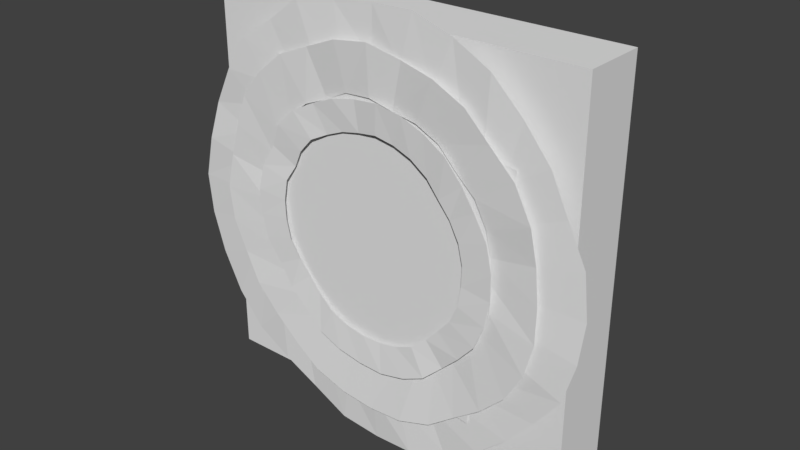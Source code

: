 # Source: zm_buy_marker.blend  (saved by Blender 2.79.0; exported with 4.5.12 LTS)
import bpy
from mathutils import Matrix  # noqa: F401  (used for matrix-valued properties, if any)

bpy.ops.wm.read_factory_settings(use_empty=True)
scene = bpy.context.scene
scene.name = 'Scene'

# ---- collections
col_collection_1 = bpy.data.collections.new('Collection 1'); scene.collection.children.link(col_collection_1)

# ---- materials (node trees are filled in below, after node groups)
mat_mtl_scroll_slow = bpy.data.materials.new('mtl_scroll_slow')
mat_mtl_scroll_slow.alpha_threshold = 0.0
mat_mtl_scroll_slow.use_transparent_shadow = False
mat_mtl_scroll_slow.roughness = 0.5
mat_mtl_icon = bpy.data.materials.new('mtl_icon')
mat_mtl_icon.alpha_threshold = 0.0
mat_mtl_icon.use_transparent_shadow = False
mat_mtl_icon.roughness = 0.5
mat_mtl_scroll = bpy.data.materials.new('mtl_scroll')
mat_mtl_scroll.alpha_threshold = 0.0
mat_mtl_scroll.use_transparent_shadow = False
mat_mtl_scroll.roughness = 0.5

# ---- material node trees

# ---- world
world_world = bpy.data.worlds.new('World'); scene.world = world_world
world_world.color = (0.05088, 0.05088, 0.05088)
world_world.use_sun_shadow = False
world_world.sun_shadow_jitter_overblur = 0.0
world_world.cycles.sampling_method = 'MANUAL'

# ---- meshes
me_g_scroll_slow = bpy.data.meshes.new('g_scroll_slow')
me_g_scroll_slow.from_pydata([(0.0375, -0.0809, 0.1936), (0.05314, -0.08307, 0.2654), (0.077, -0.08338, 0.1886), (0.1067, -0.08921, 0.2551), (0.1125, -0.08239, 0.1703), (0.1549, -0.08811, 0.2302), (0.1408, -0.08174, 0.1393), (0.1912, -0.0857, 0.1912), (0.17, -0.08265, 0.1135), (0.2306, -0.08717, 0.1541), (0.1885, -0.08213, 0.07704), (0.257, -0.08851, 0.1046), (0.195, -0.07987, 0.03863), (0.2654, -0.08473, 0.05263), (0.1991, -0.08026, 9.151e-05), (0.2713, -0.08615, -0.0001772), (0.1985, -0.08336, -0.03877), (0.2708, -0.08685, -0.05587), (0.1878, -0.0824, -0.07806), (0.2579, -0.08855, -0.1071), (0.1707, -0.08234, -0.1128), (0.2306, -0.08728, -0.1542), (0.1408, -0.07985, -0.1405), (0.1916, -0.08633, -0.193), (0.1103, -0.08025, -0.1652), (0.1485, -0.08534, -0.2249), (0.07785, -0.08242, -0.1884), (0.1064, -0.08709, -0.2562), (0.03951, -0.08171, -0.2004), (0.05493, -0.08907, -0.2724), (0.0006329, -0.08186, -0.2044), (0.0001395, -0.08716, -0.2775), (-0.03962, -0.08243, -0.2001), (-0.05411, -0.08715, -0.2721), (-0.07906, -0.08199, -0.189), (-0.106, -0.0876, -0.2549), (-0.1107, -0.08024, -0.1652), (-0.1498, -0.08534, -0.2262), (-0.1391, -0.08036, -0.1395), (-0.1911, -0.08434, -0.1911), (-0.1664, -0.08083, -0.11), (-0.2258, -0.08662, -0.1489), (-0.1819, -0.08124, -0.07667), (-0.2498, -0.08503, -0.1033), (-0.1993, -0.08214, -0.04), (-0.27, -0.08653, -0.0535), (-0.2057, -0.08286, 6.638e-05), (-0.2769, -0.08645, -0.001035), (-0.1951, -0.07911, 0.03849), (-0.2654, -0.08512, 0.05254), (-0.1845, -0.08033, 0.07743), (-0.2492, -0.08609, 0.1039), (-0.1681, -0.08223, 0.1134), (-0.231, -0.08635, 0.1533), (-0.1436, -0.0824, 0.1447), (-0.1959, -0.08757, 0.196), (-0.1125, -0.08279, 0.1684), (-0.1539, -0.08715, 0.2306), (-0.07635, -0.07948, 0.1829), (-0.1056, -0.08508, 0.2504), (-0.04057, -0.08161, 0.2005), (-0.05472, -0.08782, 0.2709), (-0.0001628, -0.08278, 0.2035), (-0.0002005, -0.08705, 0.2782)], [], [(62, 0, 1, 63), (0, 2, 3, 1), (2, 4, 5, 3), (4, 6, 7, 5), (6, 8, 9, 7), (8, 10, 11, 9), (10, 12, 13, 11), (12, 14, 15, 13), (14, 16, 17, 15), (16, 18, 19, 17), (18, 20, 21, 19), (20, 22, 23, 21), (22, 24, 25, 23), (24, 26, 27, 25), (26, 28, 29, 27), (28, 30, 31, 29), (30, 32, 33, 31), (32, 34, 35, 33), (34, 36, 37, 35), (36, 38, 39, 37), (38, 40, 41, 39), (40, 42, 43, 41), (42, 44, 45, 43), (44, 46, 47, 45), (46, 48, 49, 47), (48, 50, 51, 49), (50, 52, 53, 51), (52, 54, 55, 53), (54, 56, 57, 55), (56, 58, 59, 57), (58, 60, 61, 59), (60, 62, 63, 61)])
_uv = me_g_scroll_slow.uv_layers.new(name='UVMap')
_uv.uv.foreach_set('vector', [0.8125, 1.5, 0.8125, 1.438, 0.9375, 1.438, 0.9375, 1.5, 0.8125, 1.438, 0.8125, 1.367, 0.9375, 1.367, 0.9375, 1.438, 0.8125, 1.367, 0.8125, 1.312, 0.9375, 1.312, 0.9375, 1.367, 0.8125, 1.312, 0.8125, 1.25, 0.9375, 1.25, 0.9375, 1.312, 0.8125, 1.25, 0.8125, 1.188, 0.9375, 1.188, 0.9375, 1.25, 0.8125, 1.188, 0.8125, 1.125, 0.9375, 1.125, 0.9375, 1.188, 0.8125, 1.125, 0.8125, 1.062, 0.9375, 1.062, 0.9375, 1.125, 0.8125, 1.062, 0.8125, 1.008, 0.9375, 1.008, 0.9375, 1.062, 0.8125, 1.008, 0.8125, 0.9375, 0.9375, 0.9375, 0.9375, 1.008, 0.8125, 0.9375, 0.8125, 0.875, 0.9375, 0.875, 0.9375, 0.9375, 0.8125, 0.875, 0.8125, 0.8125, 0.9375, 0.8125, 0.9375, 0.875, 0.8125, 0.8125, 0.8125, 0.7422, 0.9375, 0.7422, 0.9375, 0.8125, 0.8125, 0.7422, 0.8125, 0.6875, 0.9375, 0.6875, 0.9375, 0.7422, 0.8125, 0.6875, 0.8125, 0.625, 0.9375, 0.625, 0.9375, 0.6875, 0.8125, 0.625, 0.8125, 0.5625, 0.9375, 0.5625, 0.9375, 0.625, 0.8125, 0.5625, 0.8125, 0.5, 0.9375, 0.5, 0.9375, 0.5625, 0.8125, 0.5, 0.8125, 0.4375, 0.9375, 0.4375, 0.9375, 0.5, 0.8125, 0.4375, 0.8125, 0.375, 0.9375, 0.375, 0.9375, 0.4375, 0.8125, 0.375, 0.8125, 0.3125, 0.9375, 0.3125, 0.9375, 0.375, 0.8125, 0.3125, 0.8125, 0.2578, 0.9375, 0.2578, 0.9375, 0.3125, 0.8125, 0.2578, 0.8125, 0.1875, 0.9375, 0.1875, 0.9375, 0.2578, 0.8125, 0.1875, 0.8125, 0.125, 0.9375, 0.125, 0.9375, 0.1875, 0.8125, 0.125, 0.8125, 0.0625, 0.9375, 0.0625, 0.9375, 0.125, 0.8125, 0.0625, 0.8125, -0.007812, 0.9375, -0.007812, 0.9375, 0.0625, 0.8125, -0.007812, 0.8125, -0.0625, 0.9375, -0.0625, 0.9375, -0.007812, 0.8125, -0.0625, 0.8125, -0.125, 0.9375, -0.125, 0.9375, -0.0625, 0.8125, -0.125, 0.8125, -0.1875, 0.9375, -0.1875, 0.9375, -0.125, 0.8125, -0.1875, 0.8125, -0.25, 0.9375, -0.25, 0.9375, -0.1875, 0.8125, -0.25, 0.8125, -0.3125, 0.9375, -0.3125, 0.9375, -0.25, 0.8125, -0.3125, 0.8125, -0.3672, 0.9375, -0.3672, 0.9375, -0.3125, 0.8125, -0.3672, 0.8125, -0.4375, 0.9375, -0.4375, 0.9375, -0.3672, 0.8125, -0.4375, 0.8125, -0.5, 0.9375, -0.5, 0.9375, -0.4375])
_ca = me_g_scroll_slow.color_attributes.new('Col', 'BYTE_COLOR', 'CORNER')
_ca.data.foreach_set('color', [1.0, 1.0, 1.0, 1.0, 1.0, 1.0, 1.0, 1.0, 1.0, 1.0, 1.0, 1.0, 1.0, 1.0, 1.0, 1.0, 1.0, 1.0, 1.0, 1.0, 1.0, 1.0, 1.0, 1.0, 1.0, 1.0, 1.0, 1.0, 1.0, 1.0, 1.0, 1.0, 1.0, 1.0, 1.0, 1.0, 1.0, 1.0, 1.0, 1.0, 1.0, 1.0, 1.0, 1.0, 1.0, 1.0, 1.0, 1.0, 1.0, 1.0, 1.0, 1.0, 1.0, 1.0, 1.0, 1.0, 1.0, 1.0, 1.0, 1.0, 1.0, 1.0, 1.0, 1.0, 1.0, 1.0, 1.0, 1.0, 1.0, 1.0, 1.0, 1.0, 1.0, 1.0, 1.0, 1.0, 1.0, 1.0, 1.0, 1.0, 1.0, 1.0, 1.0, 1.0, 1.0, 1.0, 1.0, 1.0, 1.0, 1.0, 1.0, 1.0, 1.0, 1.0, 1.0, 1.0, 1.0, 1.0, 1.0, 1.0, 1.0, 1.0, 1.0, 1.0, 1.0, 1.0, 1.0, 1.0, 1.0, 1.0, 1.0, 1.0, 1.0, 1.0, 1.0, 1.0, 1.0, 1.0, 1.0, 1.0, 1.0, 1.0, 1.0, 1.0, 1.0, 1.0, 1.0, 1.0, 1.0, 1.0, 1.0, 1.0, 1.0, 1.0, 1.0, 1.0, 1.0, 1.0, 1.0, 1.0, 1.0, 1.0, 1.0, 1.0, 1.0, 1.0, 1.0, 1.0, 1.0, 1.0, 1.0, 1.0, 1.0, 1.0, 1.0, 1.0, 1.0, 1.0, 1.0, 1.0, 1.0, 1.0, 1.0, 1.0, 1.0, 1.0, 1.0, 1.0, 1.0, 1.0, 1.0, 1.0, 1.0, 1.0, 1.0, 1.0, 1.0, 1.0, 1.0, 1.0, 1.0, 1.0, 1.0, 1.0, 1.0, 1.0, 1.0, 1.0, 1.0, 1.0, 1.0, 1.0, 1.0, 1.0, 1.0, 1.0, 1.0, 1.0, 1.0, 1.0, 1.0, 1.0, 1.0, 1.0, 1.0, 1.0, 1.0, 1.0, 1.0, 1.0, 1.0, 1.0, 1.0, 1.0, 1.0, 1.0, 1.0, 1.0, 1.0, 1.0, 1.0, 1.0, 1.0, 1.0, 1.0, 1.0, 1.0, 1.0, 1.0, 1.0, 1.0, 1.0, 1.0, 1.0, 1.0, 1.0, 1.0, 1.0, 1.0, 1.0, 1.0, 1.0, 1.0, 1.0, 1.0, 1.0, 1.0, 1.0, 1.0, 1.0, 1.0, 1.0, 1.0, 1.0, 1.0, 1.0, 1.0, 1.0, 1.0, 1.0, 1.0, 1.0, 1.0, 1.0, 1.0, 1.0, 1.0, 1.0, 1.0, 1.0, 1.0, 1.0, 1.0, 1.0, 1.0, 1.0, 1.0, 1.0, 1.0, 1.0, 1.0, 1.0, 1.0, 1.0, 1.0, 1.0, 1.0, 1.0, 1.0, 1.0, 1.0, 1.0, 1.0, 1.0, 1.0, 1.0, 1.0, 1.0, 1.0, 1.0, 1.0, 1.0, 1.0, 1.0, 1.0, 1.0, 1.0, 1.0, 1.0, 1.0, 1.0, 1.0, 1.0, 1.0, 1.0, 1.0, 1.0, 1.0, 1.0, 1.0, 1.0, 1.0, 1.0, 1.0, 1.0, 1.0, 1.0, 1.0, 1.0, 1.0, 1.0, 1.0, 1.0, 1.0, 1.0, 1.0, 1.0, 1.0, 1.0, 1.0, 1.0, 1.0, 1.0, 1.0, 1.0, 1.0, 1.0, 1.0, 1.0, 1.0, 1.0, 1.0, 1.0, 1.0, 1.0, 1.0, 1.0, 1.0, 1.0, 1.0, 1.0, 1.0, 1.0, 1.0, 1.0, 1.0, 1.0, 1.0, 1.0, 1.0, 1.0, 1.0, 1.0, 1.0, 1.0, 1.0, 1.0, 1.0, 1.0, 1.0, 1.0, 1.0, 1.0, 1.0, 1.0, 1.0, 1.0, 1.0, 1.0, 1.0, 1.0, 1.0, 1.0, 1.0, 1.0, 1.0, 1.0, 1.0, 1.0, 1.0, 1.0, 1.0, 1.0, 1.0, 1.0, 1.0, 1.0, 1.0, 1.0, 1.0, 1.0, 1.0, 1.0, 1.0, 1.0, 1.0, 1.0, 1.0, 1.0, 1.0, 1.0, 1.0, 1.0, 1.0, 1.0, 1.0, 1.0, 1.0, 1.0, 1.0, 1.0, 1.0, 1.0, 1.0, 1.0, 1.0, 1.0, 1.0, 1.0, 1.0, 1.0, 1.0, 1.0, 1.0, 1.0, 1.0, 1.0, 1.0, 1.0, 1.0, 1.0, 1.0, 1.0, 1.0, 1.0, 1.0, 1.0, 1.0, 1.0, 1.0, 1.0, 1.0, 1.0, 1.0, 1.0, 1.0, 1.0, 1.0, 1.0, 1.0, 1.0, 1.0, 1.0, 1.0, 1.0, 1.0, 1.0, 1.0, 1.0, 1.0, 1.0, 1.0, 1.0, 1.0, 1.0, 1.0, 1.0, 1.0, 1.0, 1.0, 1.0, 1.0, 1.0, 1.0, 1.0, 1.0, 1.0, 1.0, 1.0, 1.0, 1.0, 1.0, 1.0, 1.0, 1.0, 1.0, 1.0, 1.0, 1.0, 1.0, 1.0, 1.0])
me_g_scroll_slow.materials.append(mat_mtl_scroll_slow)
me_g_scroll_slow.use_remesh_preserve_volume = False
me_g_scroll_slow.use_remesh_preserve_attributes = False
me_g_scroll_slow.use_mirror_vertex_groups = False
me_g_scroll_slow.update()
me_c_c = bpy.data.meshes.new('c_c')
me_c_c.from_pydata([(-0.3, -0.05, -0.3), (-0.3, -0.05, 0.3), (-0.3, 0.05, -0.3), (-0.3, 0.05, 0.3), (0.3, -0.05, -0.3), (0.3, -0.05, 0.3), (0.3, 0.05, -0.3), (0.3, 0.05, 0.3)], [], [(0, 1, 3, 2), (2, 3, 7, 6), (6, 7, 5, 4), (4, 5, 1, 0), (2, 6, 4, 0), (7, 3, 1, 5)])
me_c_c.use_remesh_preserve_volume = False
me_c_c.use_remesh_preserve_attributes = False
me_c_c.use_mirror_vertex_groups = False
me_c_c.update()
me_g_icon = bpy.data.meshes.new('g_icon')
me_g_icon.from_pydata([(-0.2282, -0.08, -0.1671), (-0.1671, -0.08, 0.2282), (0.1671, -0.08, -0.2282), (0.2282, -0.08, 0.1671)], [], [(2, 3, 1, 0)])
_uv = me_g_icon.uv_layers.new(name='UVMap')
_uv.uv.foreach_set('vector', [0.668, 0.05078, 0.668, 0.6992, 0.01953, 0.6992, 0.01953, 0.05078])
me_g_icon.materials.append(mat_mtl_icon)
me_g_icon.use_remesh_preserve_volume = False
me_g_icon.use_remesh_preserve_attributes = False
me_g_icon.use_mirror_vertex_groups = False
me_g_icon.update()
me_co_culling = bpy.data.meshes.new('co_culling')
me_co_culling.from_pydata([(0.0, -0.05, 0.0), (0.0, -0.05, 0.0), (0.0, -0.05, 0.0), (0.0, -0.05, 0.0), (0.0, -0.05, 0.0), (0.0, -0.05, 0.0), (0.0, -0.05, 0.0), (0.0, -0.05, 0.0)], [], [(0, 1, 3, 2), (2, 3, 7, 6), (6, 7, 5, 4), (4, 5, 1, 0), (2, 6, 4, 0), (7, 3, 1, 5)])
me_co_culling.use_remesh_preserve_volume = False
me_co_culling.use_remesh_preserve_attributes = False
me_co_culling.use_mirror_vertex_groups = False
me_co_culling.update()
me_g_scroll = bpy.data.meshes.new('g_scroll')
me_g_scroll.from_pydata([(0.09938, -0.08556, -0.1184), (0.1277, -0.08589, -0.1521), (0.119, -0.08589, -0.09658), (0.1561, -0.08902, -0.1242), (0.1389, -0.08757, -0.07335), (0.1821, -0.09078, -0.09401), (0.1523, -0.08885, -0.04385), (0.1967, -0.09062, -0.05731), (0.1567, -0.0878, -0.01328), (0.2041, -0.09001, -0.0179), (0.1574, -0.08735, 0.01724), (0.205, -0.0911, 0.02277), (0.1504, -0.08718, 0.04745), (0.1955, -0.08982, 0.06178), (0.1341, -0.085, 0.07395), (0.1746, -0.08837, 0.09644), (0.1163, -0.08587, 0.09721), (0.1537, -0.08717, 0.1267), (0.09862, -0.08758, 0.1224), (0.1291, -0.09113, 0.161), (0.07246, -0.08753, 0.1409), (0.09465, -0.0901, 0.1817), (0.04414, -0.08717, 0.1515), (0.05881, -0.09114, 0.1969), (0.01372, -0.08752, 0.1569), (0.01779, -0.09032, 0.2027), (-0.01655, -0.08508, 0.1519), (-0.02171, -0.08736, 0.198), (-0.04561, -0.08448, 0.1457), (-0.05955, -0.08891, 0.1904), (-0.07306, -0.08461, 0.1346), (-0.09562, -0.08742, 0.1745), (-0.1011, -0.08761, 0.1208), (-0.1317, -0.09, 0.1569), (-0.1223, -0.08722, 0.09763), (-0.1609, -0.09037, 0.1285), (-0.1357, -0.08499, 0.07038), (-0.1754, -0.08772, 0.09215), (-0.152, -0.08762, 0.04537), (-0.1967, -0.08949, 0.05743), (-0.1574, -0.08804, 0.01274), (-0.2053, -0.09138, 0.01711), (-0.1559, -0.0884, -0.01573), (-0.2038, -0.09006, -0.0223), (-0.15, -0.08735, -0.04685), (-0.1957, -0.0895, -0.05993), (-0.1343, -0.08544, -0.07519), (-0.1736, -0.08686, -0.09535), (-0.117, -0.08401, -0.09859), (-0.1523, -0.08754, -0.1281), (-0.09704, -0.08507, -0.12), (-0.1249, -0.08832, -0.1547), (-0.07274, -0.08743, -0.1385), (-0.09396, -0.08936, -0.182), (-0.04456, -0.08759, -0.1507), (-0.0572, -0.09034, -0.1965), (-0.01274, -0.08793, -0.1563), (-0.01777, -0.09, -0.2039), (0.01774, -0.08683, -0.1569), (0.02168, -0.09011, -0.2054), (0.04678, -0.08689, -0.1509), (0.06247, -0.09054, -0.1959), (0.07606, -0.08792, -0.1383), (0.09785, -0.08992, -0.1797), (-0.2574, -0.08061, -0.0004452), (-0.3354, -0.07638, -0.001894), (-0.2537, -0.07924, -0.05064), (-0.3289, -0.07655, -0.06389), (-0.2375, -0.08091, -0.1008), (-0.3104, -0.07626, -0.1267), (-0.2147, -0.08046, -0.1429), (-0.2784, -0.07781, -0.1859), (-0.1821, -0.0819, -0.1835), (-0.2361, -0.07825, -0.2364), (-0.1388, -0.07758, -0.2072), (-0.1804, -0.07738, -0.27), (-0.09666, -0.0792, -0.2312), (-0.1256, -0.07398, -0.3013), (-0.0512, -0.08033, -0.2537), (-0.06409, -0.07651, -0.3281), (0.0004906, -0.08292, -0.2583), (0.001882, -0.07661, -0.3335), (0.04802, -0.08113, -0.2519), (0.06504, -0.07857, -0.3293), (0.09532, -0.07728, -0.231), (0.1243, -0.07461, -0.3006), (0.1391, -0.07748, -0.2079), (0.1824, -0.07686, -0.2717), (0.1793, -0.07666, -0.1779), (0.2302, -0.07726, -0.2285), (0.2071, -0.07803, -0.1401), (0.2706, -0.07678, -0.1809), (0.2407, -0.0812, -0.0983), (0.3098, -0.07814, -0.1289), (0.2522, -0.08109, -0.04952), (0.3283, -0.07839, -0.06513), (0.2574, -0.07948, -0.0002501), (0.3353, -0.07636, -0.002075), (0.2534, -0.07921, 0.04886), (0.3277, -0.07612, 0.06558), (0.2316, -0.07743, 0.0961), (0.2996, -0.07607, 0.1232), (0.2073, -0.07767, 0.1402), (0.272, -0.07642, 0.1812), (0.1784, -0.07865, 0.1778), (0.2311, -0.07469, 0.229), (0.1422, -0.07773, 0.2141), (0.1848, -0.07915, 0.2791), (0.09991, -0.08028, 0.2371), (0.128, -0.07834, 0.309), (0.04932, -0.08028, 0.2551), (0.0655, -0.07739, 0.3294), (0.001204, -0.07646, 0.253), (0.0001097, -0.07497, 0.3265), (-0.04777, -0.07903, 0.245), (-0.06548, -0.07537, 0.3193), (-0.09916, -0.08013, 0.2398), (-0.1299, -0.0767, 0.3087), (-0.1373, -0.0791, 0.2071), (-0.1807, -0.07578, 0.2704), (-0.1819, -0.07931, 0.1811), (-0.2356, -0.07677, 0.2362), (-0.2109, -0.07754, 0.1404), (-0.2701, -0.07718, 0.1816), (-0.2316, -0.07832, 0.09541), (-0.3016, -0.07381, 0.1232), (-0.2461, -0.07997, 0.04808), (-0.3186, -0.07819, 0.06319)], [], [(0, 1, 3, 2), (2, 3, 5, 4), (4, 5, 7, 6), (6, 7, 9, 8), (8, 9, 11, 10), (10, 11, 13, 12), (12, 13, 15, 14), (14, 15, 17, 16), (16, 17, 19, 18), (18, 19, 21, 20), (20, 21, 23, 22), (22, 23, 25, 24), (24, 25, 27, 26), (26, 27, 29, 28), (28, 29, 31, 30), (30, 31, 33, 32), (32, 33, 35, 34), (34, 35, 37, 36), (36, 37, 39, 38), (38, 39, 41, 40), (40, 41, 43, 42), (42, 43, 45, 44), (44, 45, 47, 46), (46, 47, 49, 48), (48, 49, 51, 50), (50, 51, 53, 52), (52, 53, 55, 54), (54, 55, 57, 56), (56, 57, 59, 58), (58, 59, 61, 60), (60, 61, 63, 62), (62, 63, 1, 0), (64, 65, 67, 66), (66, 67, 69, 68), (68, 69, 71, 70), (70, 71, 73, 72), (72, 73, 75, 74), (74, 75, 77, 76), (76, 77, 79, 78), (78, 79, 81, 80), (80, 81, 83, 82), (82, 83, 85, 84), (84, 85, 87, 86), (86, 87, 89, 88), (88, 89, 91, 90), (90, 91, 93, 92), (92, 93, 95, 94), (94, 95, 97, 96), (96, 97, 99, 98), (98, 99, 101, 100), (100, 101, 103, 102), (102, 103, 105, 104), (104, 105, 107, 106), (106, 107, 109, 108), (108, 109, 111, 110), (110, 111, 113, 112), (112, 113, 115, 114), (114, 115, 117, 116), (116, 117, 119, 118), (118, 119, 121, 120), (120, 121, 123, 122), (122, 123, 125, 124), (124, 125, 127, 126), (126, 127, 65, 64)])
_uv = me_g_scroll.uv_layers.new(name='UVMap')
_uv.uv.foreach_set('vector', [0.8125, 1.75, 0.9375, 1.75, 0.9375, 1.621, 0.8125, 1.621, 0.8125, 1.621, 0.9375, 1.621, 0.9375, 1.5, 0.8125, 1.5, 0.8125, 1.5, 0.9375, 1.5, 0.9375, 1.418, 0.8125, 1.418, 0.8125, 1.418, 0.9375, 1.418, 0.9375, 1.324, 0.8125, 1.324, 0.8125, 1.324, 0.9375, 1.324, 0.9375, 1.234, 0.8125, 1.234, 0.8125, 1.234, 0.9375, 1.234, 0.9375, 1.148, 0.8125, 1.148, 0.8125, 1.148, 0.9375, 1.148, 0.9375, 1.059, 0.8125, 1.059, 0.8125, 1.059, 0.9375, 1.059, 0.9375, 0.9844, 0.8125, 0.9844, 0.8125, 0.9844, 0.9375, 0.9844, 0.9375, 0.8711, 0.8125, 0.8711, 0.8125, 0.8711, 0.9375, 0.8711, 0.9375, 0.7891, 0.8125, 0.7891, 0.8125, 0.7891, 0.9375, 0.7891, 0.9375, 0.7031, 0.8125, 0.7031, 0.8125, 0.7031, 0.9375, 0.7031, 0.9375, 0.6094, 0.8125, 0.6094, 0.8125, 0.6094, 0.9375, 0.6094, 0.9375, 0.5312, 0.8125, 0.5312, 0.8125, 0.5312, 0.9375, 0.5312, 0.9375, 0.457, 0.8125, 0.457, 0.8125, 0.457, 0.9375, 0.457, 0.9375, 0.3672, 0.8125, 0.3672, 0.8125, 0.3672, 0.9375, 0.3672, 0.9375, 0.2852, 0.8125, 0.2852, 0.8125, 0.2852, 0.9375, 0.2852, 0.9375, 0.1875, 0.8125, 0.1875, 0.8125, 0.1875, 0.9375, 0.1875, 0.9375, 0.0625, 0.8125, 0.0625, 0.8125, 0.0625, 0.9375, 0.0625, 0.9375, -0.01953, 0.8125, -0.01953, 0.8125, -0.01953, 0.9375, -0.01953, 0.9375, -0.08594, 0.8125, -0.08594, 0.8125, -0.08594, 0.9375, -0.08594, 0.9375, -0.1953, 0.8125, -0.1953, 0.8125, -0.1953, 0.9375, -0.1953, 0.9375, -0.2852, 0.8125, -0.2852, 0.8125, -0.2852, 0.9375, -0.2852, 0.9375, -0.3828, 0.8125, -0.3828, 0.8125, -0.3828, 0.9375, -0.3828, 0.9375, -0.5078, 0.8125, -0.5078, 0.8125, -0.5078, 0.9375, -0.5078, 0.9375, -0.5781, 0.8125, -0.5781, 0.8125, -0.5781, 0.9375, -0.5781, 0.9375, -0.6641, 0.8125, -0.6641, 0.8125, -0.6641, 0.9375, -0.6641, 0.9375, -0.7422, 0.8125, -0.7422, 0.8125, -0.7422, 0.9375, -0.7422, 0.9375, -0.8281, 0.8125, -0.8281, 0.8125, -0.8281, 0.9375, -0.8281, 0.9375, -0.9102, 0.8125, -0.9102, 0.8125, -0.9102, 0.9375, -0.9102, 0.9375, -1.035, 0.8125, -1.035, 0.8125, -1.035, 0.9375, -1.035, 0.9375, -1.156, 0.8125, -1.156, 0.8125, -1.156, 0.9375, -1.156, 0.9375, -1.25, 0.8125, -1.25, 0.8125, 1.5, 0.9375, 1.5, 0.9375, 1.438, 0.8125, 1.438, 0.8125, 1.438, 0.9375, 1.438, 0.9375, 1.367, 0.8125, 1.367, 0.8125, 1.367, 0.9375, 1.367, 0.9375, 1.312, 0.8125, 1.312, 0.8125, 1.312, 0.9375, 1.312, 0.9375, 1.25, 0.8125, 1.25, 0.8125, 1.25, 0.9375, 1.25, 0.9375, 1.188, 0.8125, 1.188, 0.8125, 1.188, 0.9375, 1.188, 0.9375, 1.125, 0.8125, 1.125, 0.8125, 1.125, 0.9375, 1.125, 0.9375, 1.062, 0.8125, 1.062, 0.8125, 1.062, 0.9375, 1.062, 0.9375, 1.008, 0.8125, 1.008, 0.8125, 1.008, 0.9375, 1.008, 0.9375, 0.9375, 0.8125, 0.9375, 0.8125, 0.9375, 0.9375, 0.9375, 0.9375, 0.875, 0.8125, 0.875, 0.8125, 0.875, 0.9375, 0.875, 0.9375, 0.8125, 0.8125, 0.8125, 0.8125, 0.8125, 0.9375, 0.8125, 0.9375, 0.7422, 0.8125, 0.7422, 0.8125, 0.7422, 0.9375, 0.7422, 0.9375, 0.6875, 0.8125, 0.6875, 0.8125, 0.6875, 0.9375, 0.6875, 0.9375, 0.625, 0.8125, 0.625, 0.8125, 0.625, 0.9375, 0.625, 0.9375, 0.5625, 0.8125, 0.5625, 0.8125, 0.5625, 0.9375, 0.5625, 0.9375, 0.5, 0.8125, 0.5, 0.8125, 0.5, 0.9375, 0.5, 0.9375, 0.4375, 0.8125, 0.4375, 0.8125, 0.4375, 0.9375, 0.4375, 0.9375, 0.375, 0.8125, 0.375, 0.8125, 0.375, 0.9375, 0.375, 0.9375, 0.3125, 0.8125, 0.3125, 0.8125, 0.3125, 0.9375, 0.3125, 0.9375, 0.2578, 0.8125, 0.2578, 0.8125, 0.2578, 0.9375, 0.2578, 0.9375, 0.1875, 0.8125, 0.1875, 0.8125, 0.1875, 0.9375, 0.1875, 0.9375, 0.125, 0.8125, 0.125, 0.8125, 0.125, 0.9375, 0.125, 0.9375, 0.0625, 0.8125, 0.0625, 0.8125, 0.0625, 0.9375, 0.0625, 0.9375, -0.007812, 0.8125, -0.007812, 0.8125, -0.007812, 0.9375, -0.007812, 0.9375, -0.0625, 0.8125, -0.0625, 0.8125, -0.0625, 0.9375, -0.0625, 0.9375, -0.125, 0.8125, -0.125, 0.8125, -0.125, 0.9375, -0.125, 0.9375, -0.1875, 0.8125, -0.1875, 0.8125, -0.1875, 0.9375, -0.1875, 0.9375, -0.25, 0.8125, -0.25, 0.8125, -0.25, 0.9375, -0.25, 0.9375, -0.3125, 0.8125, -0.3125, 0.8125, -0.3125, 0.9375, -0.3125, 0.9375, -0.3672, 0.8125, -0.3672, 0.8125, -0.3672, 0.9375, -0.3672, 0.9375, -0.4375, 0.8125, -0.4375, 0.8125, -0.4375, 0.9375, -0.4375, 0.9375, -0.5, 0.8125, -0.5])
me_g_scroll.materials.append(mat_mtl_scroll)
me_g_scroll.use_remesh_preserve_volume = False
me_g_scroll.use_remesh_preserve_attributes = False
me_g_scroll.use_mirror_vertex_groups = False
me_g_scroll.update()

# ---- objects
ob_g_scroll_slow = bpy.data.objects.new('g_scroll_slow', me_g_scroll_slow)
ob_c_c = bpy.data.objects.new('c_c', me_c_c)
ob_g_icon = bpy.data.objects.new('g_icon', me_g_icon)
ob_co_culling = bpy.data.objects.new('co_culling', me_co_culling)
ob_g_scroll = bpy.data.objects.new('g_scroll', me_g_scroll)

# ---- transforms, parenting, visibility, modifiers, constraints
ob_g_scroll_slow.location = (0.0, 0.0, 0.0)
ob_g_scroll_slow.lineart.crease_threshold = 0.0
ob_c_c.location = (0.0, 0.0, 0.0)
ob_c_c.hide_viewport = True
ob_c_c.lineart.crease_threshold = 0.0
ob_g_icon.location = (0.0, 0.0, 0.0)
ob_g_icon.lineart.crease_threshold = 0.0
ob_co_culling.location = (0.0, 0.0, 0.0)
ob_co_culling.lineart.crease_threshold = 0.0
ob_g_scroll.location = (0.0, 0.0, 0.0)
ob_g_scroll.lineart.crease_threshold = 0.0

# ---- collection membership
col_collection_1.objects.link(ob_g_scroll_slow)
col_collection_1.objects.link(ob_c_c)
col_collection_1.objects.link(ob_g_icon)
col_collection_1.objects.link(ob_co_culling)
col_collection_1.objects.link(ob_g_scroll)

# ---- scene / render settings (as saved in the file)
scene.frame_start = 1; scene.frame_end = 250; scene.frame_set(1)
scene.render.engine = 'BLENDER_EEVEE_NEXT'
scene.render.resolution_percentage = 50
scene.render.dither_intensity = 0.0
scene.cycles.use_denoising = False
scene.cycles.samples = 128
scene.cycles.sampling_pattern = 'TABULATED_SOBOL'
scene.cycles.use_adaptive_sampling = False
scene.cycles.use_light_tree = False
scene.cycles.blur_glossy = 0.0
scene.cycles.sample_clamp_indirect = 0.0
scene.view_settings.view_transform = 'Standard'
bpy.context.view_layer.update()

# ---- added for rendering (the .blend has no active camera and no usable light): camera, sun
cam_auto = bpy.data.cameras.new('AutoCamera')
cam_auto.lens = 50.0
cam_auto.sensor_width = 36.0
cam_auto.clip_end = 1000.0
ob_auto_camera = bpy.data.objects.new('AutoCamera', cam_auto)
scene.collection.objects.link(ob_auto_camera)
ob_auto_camera.location = (0.882208, -1.07939, 0.703743)
ob_auto_camera.rotation_euler = (1.09748, -7.21219e-08, 0.694738)
scene.camera = ob_auto_camera
light_auto_sun = bpy.data.lights.new('AutoSun', 'SUN')
light_auto_sun.energy = 3.0
light_auto_sun.angle = 0.0523599
ob_auto_sun = bpy.data.objects.new('AutoSun', light_auto_sun)
scene.collection.objects.link(ob_auto_sun)
ob_auto_sun.rotation_euler = (0.872665, 0.174533, 0.523599)
bpy.context.view_layer.update()

